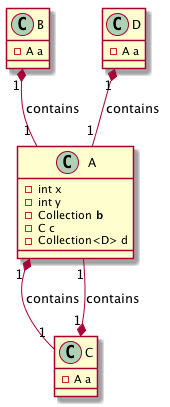

The diagram above was rendered by PlantUML. Its source (embedded in the PNG):
@startuml
class A{
-int x
-int y
-Collection<B> b
-C c
-Collection<D> d
}

class B{
-A a
}

class C{
-A a
}

class D{
-A a
}

A  "1" *--  "1"  C : contains
B  "1" *--  "1"  A : contains
C  "1" *--  "1"  A : contains
D  "1" *--  "1"  A : contains

@enduml